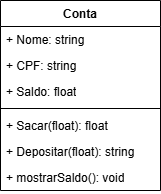

The diagram above was exported from draw.io. Its source (the exported page's mxGraphModel, read from the mxfile embedded in the PNG):
<mxGraphModel dx="1426" dy="785" grid="1" gridSize="10" guides="1" tooltips="1" connect="1" arrows="1" fold="1" page="1" pageScale="1" pageWidth="827" pageHeight="1169" math="0" shadow="0">
  <root>
    <mxCell id="0" />
    <mxCell id="1" parent="0" />
    <mxCell id="PwnS87hazdTD04ZQfMyU-1" value="Conta" style="swimlane;fontStyle=1;align=center;verticalAlign=top;childLayout=stackLayout;horizontal=1;startSize=26;horizontalStack=0;resizeParent=1;resizeParentMax=0;resizeLast=0;collapsible=1;marginBottom=0;whiteSpace=wrap;html=1;" vertex="1" parent="1">
      <mxGeometry x="334" y="270" width="160" height="190" as="geometry" />
    </mxCell>
    <mxCell id="PwnS87hazdTD04ZQfMyU-2" value="+ Nome: string" style="text;strokeColor=none;fillColor=none;align=left;verticalAlign=top;spacingLeft=4;spacingRight=4;overflow=hidden;rotatable=0;points=[[0,0.5],[1,0.5]];portConstraint=eastwest;whiteSpace=wrap;html=1;" vertex="1" parent="PwnS87hazdTD04ZQfMyU-1">
      <mxGeometry y="26" width="160" height="26" as="geometry" />
    </mxCell>
    <mxCell id="PwnS87hazdTD04ZQfMyU-5" value="+ CPF: string" style="text;strokeColor=none;fillColor=none;align=left;verticalAlign=top;spacingLeft=4;spacingRight=4;overflow=hidden;rotatable=0;points=[[0,0.5],[1,0.5]];portConstraint=eastwest;whiteSpace=wrap;html=1;" vertex="1" parent="PwnS87hazdTD04ZQfMyU-1">
      <mxGeometry y="52" width="160" height="26" as="geometry" />
    </mxCell>
    <mxCell id="PwnS87hazdTD04ZQfMyU-6" value="+ Saldo: float" style="text;strokeColor=none;fillColor=none;align=left;verticalAlign=top;spacingLeft=4;spacingRight=4;overflow=hidden;rotatable=0;points=[[0,0.5],[1,0.5]];portConstraint=eastwest;whiteSpace=wrap;html=1;" vertex="1" parent="PwnS87hazdTD04ZQfMyU-1">
      <mxGeometry y="78" width="160" height="26" as="geometry" />
    </mxCell>
    <mxCell id="PwnS87hazdTD04ZQfMyU-3" value="" style="line;strokeWidth=1;fillColor=none;align=left;verticalAlign=middle;spacingTop=-1;spacingLeft=3;spacingRight=3;rotatable=0;labelPosition=right;points=[];portConstraint=eastwest;strokeColor=inherit;" vertex="1" parent="PwnS87hazdTD04ZQfMyU-1">
      <mxGeometry y="104" width="160" height="8" as="geometry" />
    </mxCell>
    <mxCell id="PwnS87hazdTD04ZQfMyU-4" value="+ Sacar(float): float" style="text;strokeColor=none;fillColor=none;align=left;verticalAlign=top;spacingLeft=4;spacingRight=4;overflow=hidden;rotatable=0;points=[[0,0.5],[1,0.5]];portConstraint=eastwest;whiteSpace=wrap;html=1;" vertex="1" parent="PwnS87hazdTD04ZQfMyU-1">
      <mxGeometry y="112" width="160" height="26" as="geometry" />
    </mxCell>
    <mxCell id="PwnS87hazdTD04ZQfMyU-7" value="+ Depositar(float): string" style="text;strokeColor=none;fillColor=none;align=left;verticalAlign=top;spacingLeft=4;spacingRight=4;overflow=hidden;rotatable=0;points=[[0,0.5],[1,0.5]];portConstraint=eastwest;whiteSpace=wrap;html=1;" vertex="1" parent="PwnS87hazdTD04ZQfMyU-1">
      <mxGeometry y="138" width="160" height="26" as="geometry" />
    </mxCell>
    <mxCell id="PwnS87hazdTD04ZQfMyU-8" value="+ mostrarSaldo(): void" style="text;strokeColor=none;fillColor=none;align=left;verticalAlign=top;spacingLeft=4;spacingRight=4;overflow=hidden;rotatable=0;points=[[0,0.5],[1,0.5]];portConstraint=eastwest;whiteSpace=wrap;html=1;" vertex="1" parent="PwnS87hazdTD04ZQfMyU-1">
      <mxGeometry y="164" width="160" height="26" as="geometry" />
    </mxCell>
  </root>
</mxGraphModel>